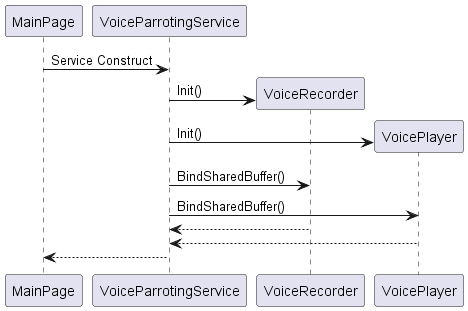

The diagram above was rendered by PlantUML. Its source (embedded in the PNG):
@startuml VoiceParrotingSequence_ServiceConstruct
participant MainPage
participant VoiceParrotingService as Service
MainPage -> Service : Service Construct
create VoiceRecorder
Service -> VoiceRecorder : Init() 
create VoicePlayer
Service -> VoicePlayer : Init()

Service -> VoiceRecorder : BindSharedBuffer()
Service -> VoicePlayer : BindSharedBuffer()

VoiceRecorder --> Service 
VoicePlayer --> Service 

Service --> MainPage 

@enduml